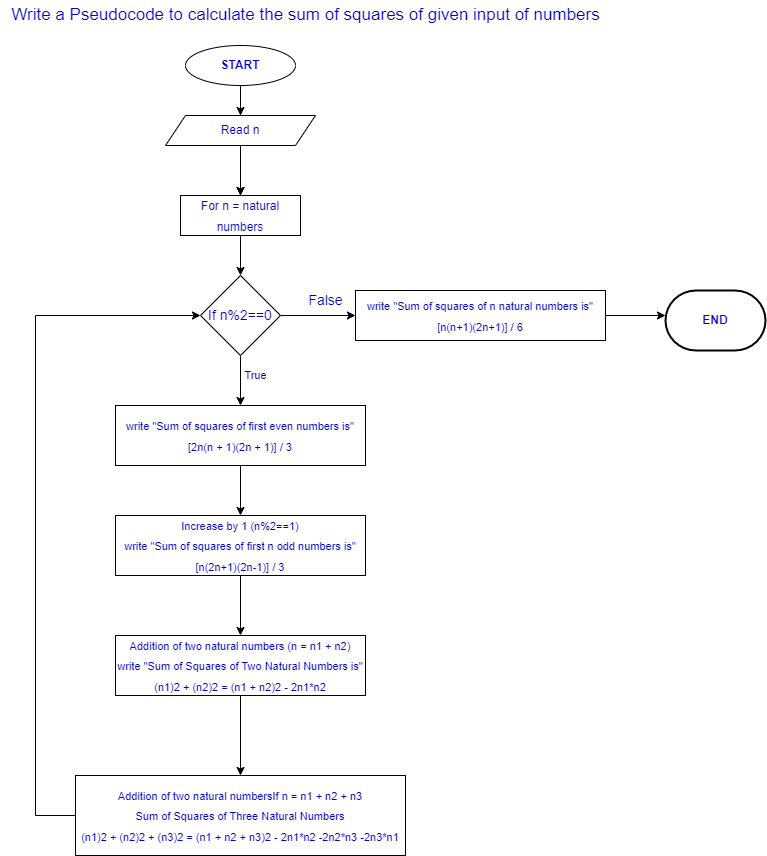

The diagram above was exported from draw.io. Its source (the exported page's mxGraphModel, read from the mxfile embedded in the PNG):
<mxGraphModel dx="782" dy="421" grid="1" gridSize="10" guides="1" tooltips="1" connect="1" arrows="1" fold="1" page="1" pageScale="1" pageWidth="850" pageHeight="1100" math="0" shadow="0">
  <root>
    <mxCell id="0" />
    <mxCell id="1" parent="0" />
    <mxCell id="NDIsQ2BzI80dK4BXFvqg-38" value="" style="edgeStyle=none;rounded=0;orthogonalLoop=1;jettySize=auto;html=1;fontSize=11;fontColor=#0000CC;" parent="1" source="NDIsQ2BzI80dK4BXFvqg-1" target="NDIsQ2BzI80dK4BXFvqg-7" edge="1">
      <mxGeometry relative="1" as="geometry" />
    </mxCell>
    <mxCell id="NDIsQ2BzI80dK4BXFvqg-40" value="" style="edgeStyle=none;rounded=0;orthogonalLoop=1;jettySize=auto;html=1;fontSize=11;fontColor=#0000CC;entryX=0.5;entryY=0;entryDx=0;entryDy=0;" parent="1" source="NDIsQ2BzI80dK4BXFvqg-1" target="NDIsQ2BzI80dK4BXFvqg-2" edge="1">
      <mxGeometry relative="1" as="geometry" />
    </mxCell>
    <mxCell id="NDIsQ2BzI80dK4BXFvqg-1" value="&lt;b&gt;&lt;font color=&quot;#0000cc&quot;&gt;START&lt;/font&gt;&lt;/b&gt;" style="ellipse;whiteSpace=wrap;html=1;" parent="1" vertex="1">
      <mxGeometry x="270" y="50" width="110" height="40" as="geometry" />
    </mxCell>
    <mxCell id="NDIsQ2BzI80dK4BXFvqg-41" value="" style="edgeStyle=none;rounded=0;orthogonalLoop=1;jettySize=auto;html=1;fontSize=11;fontColor=#0000CC;exitX=0.5;exitY=1;exitDx=0;exitDy=0;" parent="1" source="NDIsQ2BzI80dK4BXFvqg-2" target="NDIsQ2BzI80dK4BXFvqg-7" edge="1">
      <mxGeometry relative="1" as="geometry">
        <mxPoint x="330" y="160" as="sourcePoint" />
      </mxGeometry>
    </mxCell>
    <mxCell id="NDIsQ2BzI80dK4BXFvqg-2" value="Read n&lt;br&gt;" style="shape=parallelogram;perimeter=parallelogramPerimeter;whiteSpace=wrap;html=1;fixedSize=1;fontColor=#0000CC;" parent="1" vertex="1">
      <mxGeometry x="250" y="120" width="150" height="30" as="geometry" />
    </mxCell>
    <mxCell id="NDIsQ2BzI80dK4BXFvqg-4" value="&lt;font style=&quot;font-size: 17px;&quot;&gt;Write a Pseudocode to calculate the sum of squares of given input of numbers&lt;/font&gt;" style="text;html=1;align=center;verticalAlign=middle;resizable=0;points=[];autosize=1;strokeColor=none;fillColor=none;fontColor=#0000CC;" parent="1" vertex="1">
      <mxGeometry x="85" y="5" width="610" height="30" as="geometry" />
    </mxCell>
    <mxCell id="NDIsQ2BzI80dK4BXFvqg-39" value="" style="edgeStyle=none;rounded=0;orthogonalLoop=1;jettySize=auto;html=1;fontSize=11;fontColor=#0000CC;" parent="1" source="NDIsQ2BzI80dK4BXFvqg-7" target="NDIsQ2BzI80dK4BXFvqg-17" edge="1">
      <mxGeometry relative="1" as="geometry" />
    </mxCell>
    <mxCell id="NDIsQ2BzI80dK4BXFvqg-7" value="&lt;span style=&quot;font-size: 12px;&quot;&gt;For n = natural numbers&lt;/span&gt;" style="rounded=0;whiteSpace=wrap;html=1;fontSize=17;fontColor=#0000CC;" parent="1" vertex="1">
      <mxGeometry x="265" y="200" width="120" height="40" as="geometry" />
    </mxCell>
    <mxCell id="NDIsQ2BzI80dK4BXFvqg-19" value="" style="edgeStyle=orthogonalEdgeStyle;rounded=0;orthogonalLoop=1;jettySize=auto;html=1;fontSize=14;fontColor=#0000CC;" parent="1" source="NDIsQ2BzI80dK4BXFvqg-17" target="NDIsQ2BzI80dK4BXFvqg-18" edge="1">
      <mxGeometry relative="1" as="geometry" />
    </mxCell>
    <mxCell id="NDIsQ2BzI80dK4BXFvqg-22" value="" style="edgeStyle=orthogonalEdgeStyle;rounded=0;orthogonalLoop=1;jettySize=auto;html=1;fontSize=11;fontColor=#0000CC;" parent="1" source="NDIsQ2BzI80dK4BXFvqg-17" edge="1">
      <mxGeometry relative="1" as="geometry">
        <mxPoint x="325" y="410" as="targetPoint" />
      </mxGeometry>
    </mxCell>
    <mxCell id="NDIsQ2BzI80dK4BXFvqg-17" value="&lt;font style=&quot;font-size: 14px;&quot;&gt;If n%2==0&lt;/font&gt;" style="rhombus;whiteSpace=wrap;html=1;fontSize=17;fontColor=#0000CC;" parent="1" vertex="1">
      <mxGeometry x="285" y="280" width="80" height="80" as="geometry" />
    </mxCell>
    <mxCell id="vDsSbP7RU9dY7_5GR394-2" value="" style="edgeStyle=orthogonalEdgeStyle;rounded=0;orthogonalLoop=1;jettySize=auto;html=1;" edge="1" parent="1" source="NDIsQ2BzI80dK4BXFvqg-18">
      <mxGeometry relative="1" as="geometry">
        <mxPoint x="750" y="320" as="targetPoint" />
      </mxGeometry>
    </mxCell>
    <mxCell id="NDIsQ2BzI80dK4BXFvqg-18" value="&lt;font style=&quot;font-size: 11px;&quot;&gt;write &quot;Sum of squares of n natural numbers is&quot;&lt;br&gt;&lt;/font&gt;&lt;font style=&quot;font-size: 11px;&quot;&gt;[n(n+1)(2n+1)] / 6&lt;/font&gt;" style="whiteSpace=wrap;html=1;fontSize=17;fontColor=#0000CC;" parent="1" vertex="1">
      <mxGeometry x="440" y="295" width="250" height="50" as="geometry" />
    </mxCell>
    <mxCell id="NDIsQ2BzI80dK4BXFvqg-20" value="False" style="text;html=1;align=center;verticalAlign=middle;resizable=0;points=[];autosize=1;strokeColor=none;fillColor=none;fontSize=14;fontColor=#0000CC;" parent="1" vertex="1">
      <mxGeometry x="380" y="290" width="60" height="30" as="geometry" />
    </mxCell>
    <mxCell id="NDIsQ2BzI80dK4BXFvqg-27" value="" style="edgeStyle=orthogonalEdgeStyle;rounded=0;orthogonalLoop=1;jettySize=auto;html=1;fontSize=11;fontColor=#0000CC;" parent="1" source="NDIsQ2BzI80dK4BXFvqg-21" target="NDIsQ2BzI80dK4BXFvqg-24" edge="1">
      <mxGeometry relative="1" as="geometry" />
    </mxCell>
    <mxCell id="NDIsQ2BzI80dK4BXFvqg-21" value="&lt;font style=&quot;font-size: 11px;&quot;&gt;write &quot;Sum of squares of first even numbers is&quot;&#09;&lt;br&gt;&lt;/font&gt;&lt;font style=&quot;font-size: 11px;&quot;&gt;[2n(n + 1)(2n + 1)] / 3&lt;/font&gt;" style="whiteSpace=wrap;html=1;fontSize=17;fontColor=#0000CC;" parent="1" vertex="1">
      <mxGeometry x="200" y="410" width="250" height="60" as="geometry" />
    </mxCell>
    <mxCell id="NDIsQ2BzI80dK4BXFvqg-23" value="True" style="text;html=1;align=center;verticalAlign=middle;resizable=0;points=[];autosize=1;strokeColor=none;fillColor=none;fontSize=11;fontColor=#0000CC;" parent="1" vertex="1">
      <mxGeometry x="315" y="365" width="50" height="30" as="geometry" />
    </mxCell>
    <mxCell id="NDIsQ2BzI80dK4BXFvqg-29" value="" style="edgeStyle=orthogonalEdgeStyle;rounded=0;orthogonalLoop=1;jettySize=auto;html=1;fontSize=11;fontColor=#0000CC;" parent="1" source="NDIsQ2BzI80dK4BXFvqg-24" edge="1">
      <mxGeometry relative="1" as="geometry">
        <mxPoint x="325" y="640" as="targetPoint" />
      </mxGeometry>
    </mxCell>
    <mxCell id="NDIsQ2BzI80dK4BXFvqg-24" value="&lt;font style=&quot;font-size: 11px;&quot;&gt;Increase by 1 (n%2==1)&lt;br&gt;write &quot;Sum of squares of first n odd numbers is&quot;&#09;&lt;br&gt;[n(2n+1)(2n-1)] / 3&lt;/font&gt;" style="whiteSpace=wrap;html=1;fontSize=17;fontColor=#0000CC;" parent="1" vertex="1">
      <mxGeometry x="200" y="520" width="250" height="60" as="geometry" />
    </mxCell>
    <mxCell id="NDIsQ2BzI80dK4BXFvqg-31" value="" style="edgeStyle=orthogonalEdgeStyle;rounded=0;orthogonalLoop=1;jettySize=auto;html=1;fontSize=11;fontColor=#0000CC;" parent="1" source="NDIsQ2BzI80dK4BXFvqg-28" target="NDIsQ2BzI80dK4BXFvqg-30" edge="1">
      <mxGeometry relative="1" as="geometry" />
    </mxCell>
    <mxCell id="NDIsQ2BzI80dK4BXFvqg-28" value="&lt;font style=&quot;font-size: 11px;&quot;&gt;Addition of two natural numbers (n = n1 + n2)&lt;br&gt;write &quot;Sum of Squares of Two Natural Numbers is&quot;&lt;br&gt;(n1)2 + (n2)2 = (n1 + n2)2 - 2n1*n2&lt;/font&gt;" style="whiteSpace=wrap;html=1;fontSize=17;fontColor=#0000CC;" parent="1" vertex="1">
      <mxGeometry x="200" y="640" width="250" height="60" as="geometry" />
    </mxCell>
    <mxCell id="NDIsQ2BzI80dK4BXFvqg-33" value="" style="edgeStyle=orthogonalEdgeStyle;rounded=0;orthogonalLoop=1;jettySize=auto;html=1;fontSize=11;fontColor=#0000CC;entryX=0;entryY=0.5;entryDx=0;entryDy=0;" parent="1" source="NDIsQ2BzI80dK4BXFvqg-30" target="NDIsQ2BzI80dK4BXFvqg-17" edge="1">
      <mxGeometry relative="1" as="geometry">
        <mxPoint x="80" y="320" as="targetPoint" />
        <Array as="points">
          <mxPoint x="120" y="820" />
          <mxPoint x="120" y="320" />
        </Array>
      </mxGeometry>
    </mxCell>
    <mxCell id="NDIsQ2BzI80dK4BXFvqg-30" value="&lt;div&gt;&lt;span style=&quot;font-size: 11px;&quot;&gt;Addition of two natural numbersIf n = n1 + n2 + n3&lt;/span&gt;&lt;/div&gt;&lt;div&gt;&lt;span style=&quot;font-size: 11px;&quot;&gt;Sum of Squares of Three Natural Numbers&lt;/span&gt;&lt;/div&gt;&lt;div&gt;&lt;span style=&quot;font-size: 11px;&quot;&gt;(n1)2 + (n2)2 + (n3)2 = (n1 + n2 + n3)2 - 2n1*n2 -2n2*n3 -2n3*n1&lt;/span&gt;&lt;/div&gt;" style="whiteSpace=wrap;html=1;fontSize=17;fontColor=#0000CC;" parent="1" vertex="1">
      <mxGeometry x="160" y="780" width="330" height="80" as="geometry" />
    </mxCell>
    <mxCell id="vDsSbP7RU9dY7_5GR394-3" value="&lt;b&gt;&lt;font color=&quot;#0000cc&quot;&gt;END&lt;/font&gt;&lt;/b&gt;" style="strokeWidth=2;html=1;shape=mxgraph.flowchart.terminator;whiteSpace=wrap;" vertex="1" parent="1">
      <mxGeometry x="750" y="295" width="100" height="60" as="geometry" />
    </mxCell>
  </root>
</mxGraphModel>